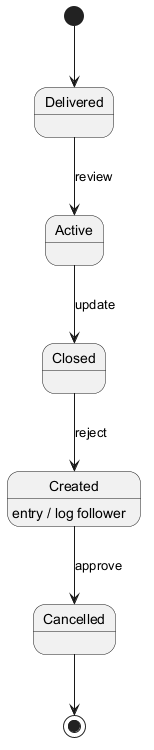

The diagram above was rendered by PlantUML. Its source (embedded in the PNG):
@startuml
skinparam backgroundColor #FFFFFF
skinparam classBackgroundColor #F3E5F5
skinparam classBorderColor #6A1B9A
[*] --> Delivered
Delivered --> Active : review
Active --> Closed : update
Closed --> Created : reject
Created --> Cancelled : approve
Created : entry / log follower
Cancelled --> [*]
@enduml